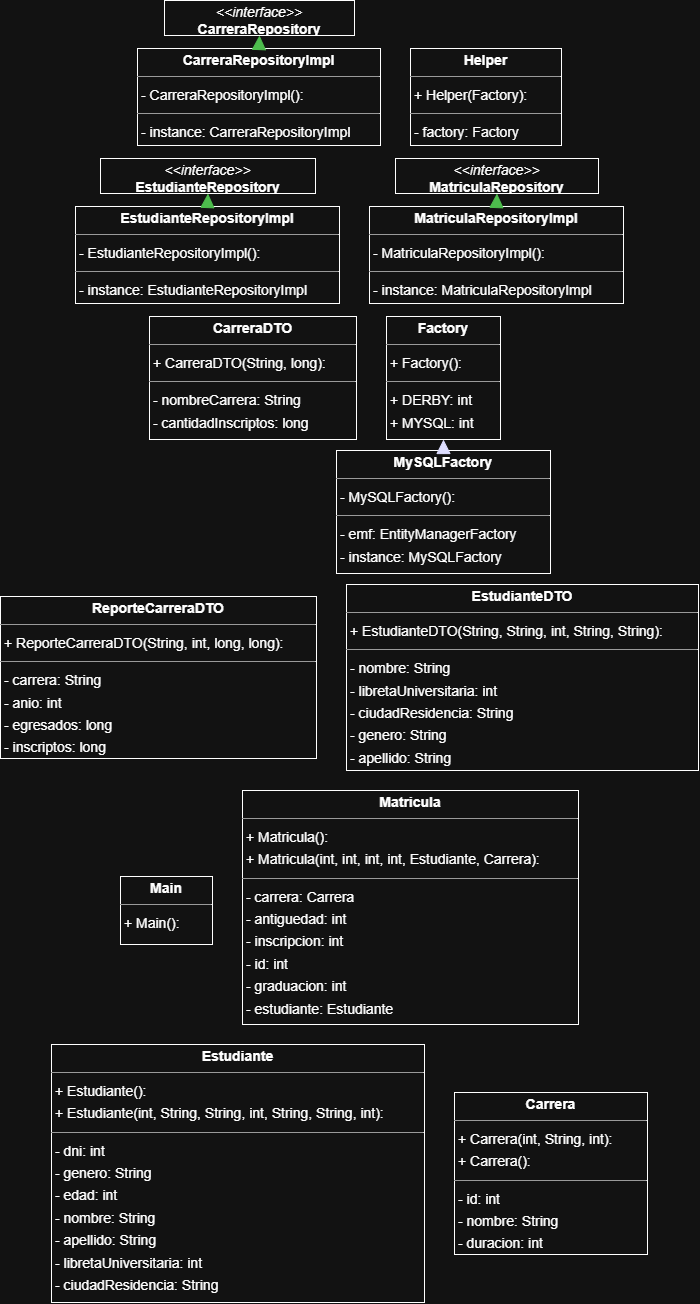

The diagram above was exported from draw.io. Its source (the exported page's mxGraphModel, read from the mxfile embedded in the PNG):
<mxGraphModel dx="1687" dy="1634" grid="1" gridSize="10" guides="1" tooltips="1" connect="1" arrows="1" fold="1" page="1" pageScale="1" pageWidth="827" pageHeight="1169" math="0" shadow="0">
  <root>
    <mxCell id="0" />
    <mxCell id="1" parent="0" />
    <mxCell id="zVIvdadSEHQXgg4FbVSS-1" parent="1" style="verticalAlign=top;align=left;overflow=fill;fontSize=14;fontFamily=Helvetica;html=1;rounded=0;shadow=0;comic=0;labelBackgroundColor=none;strokeWidth=1;" value="&lt;p style=&quot;margin:0px;margin-top:4px;text-align:center;&quot;&gt;&lt;b&gt;Carrera&lt;/b&gt;&lt;/p&gt;&lt;hr size=&quot;1&quot;/&gt;&lt;p style=&quot;margin:0 0 0 4px;line-height:1.6;&quot;&gt;+ Carrera(int, String, int): &lt;br/&gt;+ Carrera(): &lt;/p&gt;&lt;hr size=&quot;1&quot;/&gt;&lt;p style=&quot;margin:0 0 0 4px;line-height:1.6;&quot;&gt;- id: int&lt;br/&gt;- nombre: String&lt;br/&gt;- duracion: int&lt;/p&gt;" vertex="1">
      <mxGeometry height="162" width="193" x="330" y="1078" as="geometry" />
    </mxCell>
    <mxCell id="zVIvdadSEHQXgg4FbVSS-2" parent="1" style="verticalAlign=top;align=left;overflow=fill;fontSize=14;fontFamily=Helvetica;html=1;rounded=0;shadow=0;comic=0;labelBackgroundColor=none;strokeWidth=1;" value="&lt;p style=&quot;margin:0px;margin-top:4px;text-align:center;&quot;&gt;&lt;b&gt;CarreraDTO&lt;/b&gt;&lt;/p&gt;&lt;hr size=&quot;1&quot;/&gt;&lt;p style=&quot;margin:0 0 0 4px;line-height:1.6;&quot;&gt;+ CarreraDTO(String, long): &lt;/p&gt;&lt;hr size=&quot;1&quot;/&gt;&lt;p style=&quot;margin:0 0 0 4px;line-height:1.6;&quot;&gt;- nombreCarrera: String&lt;br/&gt;- cantidadInscriptos: long&lt;/p&gt;" vertex="1">
      <mxGeometry height="123" width="207" x="25" y="302" as="geometry" />
    </mxCell>
    <mxCell id="zVIvdadSEHQXgg4FbVSS-3" parent="1" style="verticalAlign=top;align=left;overflow=fill;fontSize=14;fontFamily=Helvetica;html=1;rounded=0;shadow=0;comic=0;labelBackgroundColor=none;strokeWidth=1;" value="&lt;p style=&quot;margin:0px;margin-top:4px;text-align:center;&quot;&gt;&lt;i&gt;&amp;lt;&amp;lt;interface&amp;gt;&amp;gt;&lt;/i&gt;&lt;br/&gt;&lt;b&gt;CarreraRepository&lt;/b&gt;&lt;/p&gt;&lt;hr size=&quot;1&quot;/&gt;" vertex="1">
      <mxGeometry height="35" width="190" x="40" y="-14" as="geometry" />
    </mxCell>
    <mxCell id="zVIvdadSEHQXgg4FbVSS-4" parent="1" style="verticalAlign=top;align=left;overflow=fill;fontSize=14;fontFamily=Helvetica;html=1;rounded=0;shadow=0;comic=0;labelBackgroundColor=none;strokeWidth=1;" value="&lt;p style=&quot;margin:0px;margin-top:4px;text-align:center;&quot;&gt;&lt;b&gt;CarreraRepositoryImpl&lt;/b&gt;&lt;/p&gt;&lt;hr size=&quot;1&quot;/&gt;&lt;p style=&quot;margin:0 0 0 4px;line-height:1.6;&quot;&gt;- CarreraRepositoryImpl(): &lt;/p&gt;&lt;hr size=&quot;1&quot;/&gt;&lt;p style=&quot;margin:0 0 0 4px;line-height:1.6;&quot;&gt;- instance: CarreraRepositoryImpl&lt;/p&gt;" vertex="1">
      <mxGeometry height="97" width="243" x="13" y="34" as="geometry" />
    </mxCell>
    <mxCell id="zVIvdadSEHQXgg4FbVSS-5" parent="1" style="verticalAlign=top;align=left;overflow=fill;fontSize=14;fontFamily=Helvetica;html=1;rounded=0;shadow=0;comic=0;labelBackgroundColor=none;strokeWidth=1;" value="&lt;p style=&quot;margin:0px;margin-top:4px;text-align:center;&quot;&gt;&lt;b&gt;Estudiante&lt;/b&gt;&lt;/p&gt;&lt;hr size=&quot;1&quot;/&gt;&lt;p style=&quot;margin:0 0 0 4px;line-height:1.6;&quot;&gt;+ Estudiante(): &lt;br/&gt;+ Estudiante(int, String, String, int, String, String, int): &lt;/p&gt;&lt;hr size=&quot;1&quot;/&gt;&lt;p style=&quot;margin:0 0 0 4px;line-height:1.6;&quot;&gt;- dni: int&lt;br/&gt;- genero: String&lt;br/&gt;- edad: int&lt;br/&gt;- nombre: String&lt;br/&gt;- apellido: String&lt;br/&gt;- libretaUniversitaria: int&lt;br/&gt;- ciudadResidencia: String&lt;/p&gt;" vertex="1">
      <mxGeometry height="258" width="373" x="-73" y="1030" as="geometry" />
    </mxCell>
    <mxCell id="zVIvdadSEHQXgg4FbVSS-6" parent="1" style="verticalAlign=top;align=left;overflow=fill;fontSize=14;fontFamily=Helvetica;html=1;rounded=0;shadow=0;comic=0;labelBackgroundColor=none;strokeWidth=1;" value="&lt;p style=&quot;margin:0px;margin-top:4px;text-align:center;&quot;&gt;&lt;b&gt;EstudianteDTO&lt;/b&gt;&lt;/p&gt;&lt;hr size=&quot;1&quot;/&gt;&lt;p style=&quot;margin:0 0 0 4px;line-height:1.6;&quot;&gt;+ EstudianteDTO(String, String, int, String, String): &lt;/p&gt;&lt;hr size=&quot;1&quot;/&gt;&lt;p style=&quot;margin:0 0 0 4px;line-height:1.6;&quot;&gt;- nombre: String&lt;br/&gt;- libretaUniversitaria: int&lt;br/&gt;- ciudadResidencia: String&lt;br/&gt;- genero: String&lt;br/&gt;- apellido: String&lt;/p&gt;" vertex="1">
      <mxGeometry height="186" width="352" x="222" y="570" as="geometry" />
    </mxCell>
    <mxCell id="zVIvdadSEHQXgg4FbVSS-7" parent="1" style="verticalAlign=top;align=left;overflow=fill;fontSize=14;fontFamily=Helvetica;html=1;rounded=0;shadow=0;comic=0;labelBackgroundColor=none;strokeWidth=1;" value="&lt;p style=&quot;margin:0px;margin-top:4px;text-align:center;&quot;&gt;&lt;i&gt;&amp;lt;&amp;lt;interface&amp;gt;&amp;gt;&lt;/i&gt;&lt;br/&gt;&lt;b&gt;EstudianteRepository&lt;/b&gt;&lt;/p&gt;&lt;hr size=&quot;1&quot;/&gt;" vertex="1">
      <mxGeometry height="35" width="215" x="-24" y="144" as="geometry" />
    </mxCell>
    <mxCell id="zVIvdadSEHQXgg4FbVSS-8" parent="1" style="verticalAlign=top;align=left;overflow=fill;fontSize=14;fontFamily=Helvetica;html=1;rounded=0;shadow=0;comic=0;labelBackgroundColor=none;strokeWidth=1;" value="&lt;p style=&quot;margin:0px;margin-top:4px;text-align:center;&quot;&gt;&lt;b&gt;EstudianteRepositoryImpl&lt;/b&gt;&lt;/p&gt;&lt;hr size=&quot;1&quot;/&gt;&lt;p style=&quot;margin:0 0 0 4px;line-height:1.6;&quot;&gt;- EstudianteRepositoryImpl(): &lt;/p&gt;&lt;hr size=&quot;1&quot;/&gt;&lt;p style=&quot;margin:0 0 0 4px;line-height:1.6;&quot;&gt;- instance: EstudianteRepositoryImpl&lt;/p&gt;" vertex="1">
      <mxGeometry height="97" width="264" x="-49" y="192" as="geometry" />
    </mxCell>
    <mxCell id="zVIvdadSEHQXgg4FbVSS-9" parent="1" style="verticalAlign=top;align=left;overflow=fill;fontSize=14;fontFamily=Helvetica;html=1;rounded=0;shadow=0;comic=0;labelBackgroundColor=none;strokeWidth=1;" value="&lt;p style=&quot;margin:0px;margin-top:4px;text-align:center;&quot;&gt;&lt;b&gt;Factory&lt;/b&gt;&lt;/p&gt;&lt;hr size=&quot;1&quot;/&gt;&lt;p style=&quot;margin:0 0 0 4px;line-height:1.6;&quot;&gt;+ Factory(): &lt;/p&gt;&lt;hr size=&quot;1&quot;/&gt;&lt;p style=&quot;margin:0 0 0 4px;line-height:1.6;&quot;&gt;+ DERBY: int&lt;br/&gt;+ MYSQL: int&lt;/p&gt;" vertex="1">
      <mxGeometry height="123" width="114" x="262" y="302" as="geometry" />
    </mxCell>
    <mxCell id="zVIvdadSEHQXgg4FbVSS-10" parent="1" style="verticalAlign=top;align=left;overflow=fill;fontSize=14;fontFamily=Helvetica;html=1;rounded=0;shadow=0;comic=0;labelBackgroundColor=none;strokeWidth=1;" value="&lt;p style=&quot;margin:0px;margin-top:4px;text-align:center;&quot;&gt;&lt;b&gt;Helper&lt;/b&gt;&lt;/p&gt;&lt;hr size=&quot;1&quot;/&gt;&lt;p style=&quot;margin:0 0 0 4px;line-height:1.6;&quot;&gt;+ Helper(Factory): &lt;/p&gt;&lt;hr size=&quot;1&quot;/&gt;&lt;p style=&quot;margin:0 0 0 4px;line-height:1.6;&quot;&gt;- factory: Factory&lt;/p&gt;" vertex="1">
      <mxGeometry height="97" width="151" x="286" y="34" as="geometry" />
    </mxCell>
    <mxCell id="zVIvdadSEHQXgg4FbVSS-11" parent="1" style="verticalAlign=top;align=left;overflow=fill;fontSize=14;fontFamily=Helvetica;html=1;rounded=0;shadow=0;comic=0;labelBackgroundColor=none;strokeWidth=1;" value="&lt;p style=&quot;margin:0px;margin-top:4px;text-align:center;&quot;&gt;&lt;b&gt;Main&lt;/b&gt;&lt;/p&gt;&lt;hr size=&quot;1&quot;/&gt;&lt;p style=&quot;margin:0 0 0 4px;line-height:1.6;&quot;&gt;+ Main(): &lt;/p&gt;" vertex="1">
      <mxGeometry height="68" width="92" x="-4" y="862" as="geometry" />
    </mxCell>
    <mxCell id="zVIvdadSEHQXgg4FbVSS-12" parent="1" style="verticalAlign=top;align=left;overflow=fill;fontSize=14;fontFamily=Helvetica;html=1;rounded=0;shadow=0;comic=0;labelBackgroundColor=none;strokeWidth=1;" value="&lt;p style=&quot;margin:0px;margin-top:4px;text-align:center;&quot;&gt;&lt;b&gt;Matricula&lt;/b&gt;&lt;/p&gt;&lt;hr size=&quot;1&quot;/&gt;&lt;p style=&quot;margin:0 0 0 4px;line-height:1.6;&quot;&gt;+ Matricula(): &lt;br/&gt;+ Matricula(int, int, int, int, Estudiante, Carrera): &lt;/p&gt;&lt;hr size=&quot;1&quot;/&gt;&lt;p style=&quot;margin:0 0 0 4px;line-height:1.6;&quot;&gt;- carrera: Carrera&lt;br/&gt;- antiguedad: int&lt;br/&gt;- inscripcion: int&lt;br/&gt;- id: int&lt;br/&gt;- graduacion: int&lt;br/&gt;- estudiante: Estudiante&lt;/p&gt;" vertex="1">
      <mxGeometry height="234" width="336" x="118" y="776" as="geometry" />
    </mxCell>
    <mxCell id="zVIvdadSEHQXgg4FbVSS-13" parent="1" style="verticalAlign=top;align=left;overflow=fill;fontSize=14;fontFamily=Helvetica;html=1;rounded=0;shadow=0;comic=0;labelBackgroundColor=none;strokeWidth=1;" value="&lt;p style=&quot;margin:0px;margin-top:4px;text-align:center;&quot;&gt;&lt;i&gt;&amp;lt;&amp;lt;interface&amp;gt;&amp;gt;&lt;/i&gt;&lt;br/&gt;&lt;b&gt;MatriculaRepository&lt;/b&gt;&lt;/p&gt;&lt;hr size=&quot;1&quot;/&gt;" vertex="1">
      <mxGeometry height="35" width="203" x="271" y="144" as="geometry" />
    </mxCell>
    <mxCell id="zVIvdadSEHQXgg4FbVSS-14" parent="1" style="verticalAlign=top;align=left;overflow=fill;fontSize=14;fontFamily=Helvetica;html=1;rounded=0;shadow=0;comic=0;labelBackgroundColor=none;strokeWidth=1;" value="&lt;p style=&quot;margin:0px;margin-top:4px;text-align:center;&quot;&gt;&lt;b&gt;MatriculaRepositoryImpl&lt;/b&gt;&lt;/p&gt;&lt;hr size=&quot;1&quot;/&gt;&lt;p style=&quot;margin:0 0 0 4px;line-height:1.6;&quot;&gt;- MatriculaRepositoryImpl(): &lt;/p&gt;&lt;hr size=&quot;1&quot;/&gt;&lt;p style=&quot;margin:0 0 0 4px;line-height:1.6;&quot;&gt;- instance: MatriculaRepositoryImpl&lt;/p&gt;" vertex="1">
      <mxGeometry height="97" width="254" x="245" y="192" as="geometry" />
    </mxCell>
    <mxCell id="zVIvdadSEHQXgg4FbVSS-15" parent="1" style="verticalAlign=top;align=left;overflow=fill;fontSize=14;fontFamily=Helvetica;html=1;rounded=0;shadow=0;comic=0;labelBackgroundColor=none;strokeWidth=1;" value="&lt;p style=&quot;margin:0px;margin-top:4px;text-align:center;&quot;&gt;&lt;b&gt;MySQLFactory&lt;/b&gt;&lt;/p&gt;&lt;hr size=&quot;1&quot;/&gt;&lt;p style=&quot;margin:0 0 0 4px;line-height:1.6;&quot;&gt;- MySQLFactory(): &lt;/p&gt;&lt;hr size=&quot;1&quot;/&gt;&lt;p style=&quot;margin:0 0 0 4px;line-height:1.6;&quot;&gt;- emf: EntityManagerFactory&lt;br/&gt;- instance: MySQLFactory&lt;/p&gt;" vertex="1">
      <mxGeometry height="123" width="214" x="212" y="436" as="geometry" />
    </mxCell>
    <mxCell id="zVIvdadSEHQXgg4FbVSS-16" parent="1" style="verticalAlign=top;align=left;overflow=fill;fontSize=14;fontFamily=Helvetica;html=1;rounded=0;shadow=0;comic=0;labelBackgroundColor=none;strokeWidth=1;" value="&lt;p style=&quot;margin:0px;margin-top:4px;text-align:center;&quot;&gt;&lt;b&gt;ReporteCarreraDTO&lt;/b&gt;&lt;/p&gt;&lt;hr size=&quot;1&quot;/&gt;&lt;p style=&quot;margin:0 0 0 4px;line-height:1.6;&quot;&gt;+ ReporteCarreraDTO(String, int, long, long): &lt;/p&gt;&lt;hr size=&quot;1&quot;/&gt;&lt;p style=&quot;margin:0 0 0 4px;line-height:1.6;&quot;&gt;- carrera: String&lt;br/&gt;- anio: int&lt;br/&gt;- egresados: long&lt;br/&gt;- inscriptos: long&lt;/p&gt;" vertex="1">
      <mxGeometry height="162" width="316" x="-124" y="582" as="geometry" />
    </mxCell>
    <mxCell id="zVIvdadSEHQXgg4FbVSS-17" edge="1" parent="1" source="zVIvdadSEHQXgg4FbVSS-4" style="html=1;rounded=1;edgeStyle=orthogonalEdgeStyle;dashed=1;startArrow=none;endArrow=block;endSize=12;strokeColor=#008200;exitX=0.500;exitY=0.000;exitDx=0;exitDy=0;entryX=0.500;entryY=1.001;entryDx=0;entryDy=0;" target="zVIvdadSEHQXgg4FbVSS-3" value="">
      <mxGeometry height="50" relative="1" width="50" as="geometry">
        <Array as="points" />
      </mxGeometry>
    </mxCell>
    <mxCell id="zVIvdadSEHQXgg4FbVSS-18" edge="1" parent="1" source="zVIvdadSEHQXgg4FbVSS-8" style="html=1;rounded=1;edgeStyle=orthogonalEdgeStyle;dashed=1;startArrow=none;endArrow=block;endSize=12;strokeColor=#008200;exitX=0.500;exitY=0.000;exitDx=0;exitDy=0;entryX=0.500;entryY=1.001;entryDx=0;entryDy=0;" target="zVIvdadSEHQXgg4FbVSS-7" value="">
      <mxGeometry height="50" relative="1" width="50" as="geometry">
        <Array as="points" />
      </mxGeometry>
    </mxCell>
    <mxCell id="zVIvdadSEHQXgg4FbVSS-19" edge="1" parent="1" source="zVIvdadSEHQXgg4FbVSS-14" style="html=1;rounded=1;edgeStyle=orthogonalEdgeStyle;dashed=1;startArrow=none;endArrow=block;endSize=12;strokeColor=#008200;exitX=0.500;exitY=0.000;exitDx=0;exitDy=0;entryX=0.500;entryY=1.001;entryDx=0;entryDy=0;" target="zVIvdadSEHQXgg4FbVSS-13" value="">
      <mxGeometry height="50" relative="1" width="50" as="geometry">
        <Array as="points" />
      </mxGeometry>
    </mxCell>
    <mxCell id="zVIvdadSEHQXgg4FbVSS-20" edge="1" parent="1" source="zVIvdadSEHQXgg4FbVSS-15" style="html=1;rounded=1;edgeStyle=orthogonalEdgeStyle;dashed=0;startArrow=none;endArrow=block;endSize=12;strokeColor=#000082;exitX=0.500;exitY=0.000;exitDx=0;exitDy=0;entryX=0.500;entryY=1.000;entryDx=0;entryDy=0;" target="zVIvdadSEHQXgg4FbVSS-9" value="">
      <mxGeometry height="50" relative="1" width="50" as="geometry">
        <Array as="points" />
      </mxGeometry>
    </mxCell>
  </root>
</mxGraphModel>